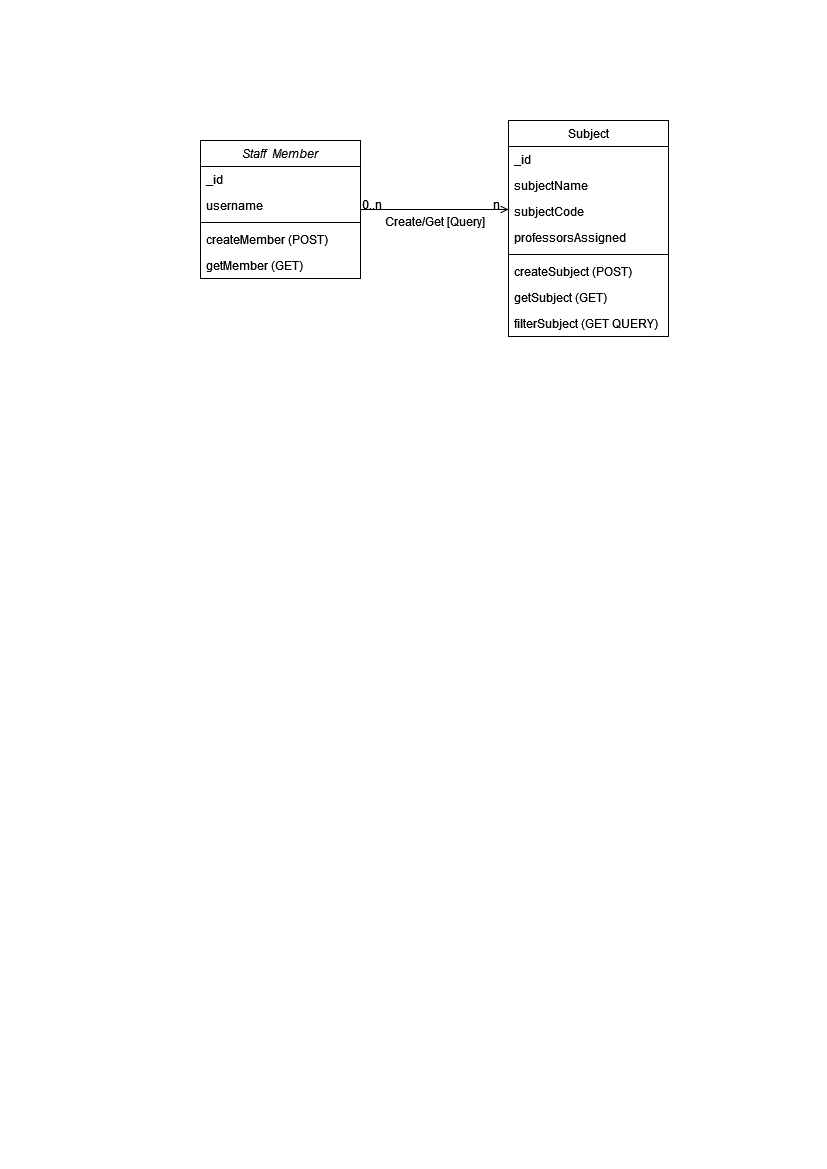

The diagram above was exported from draw.io. Its source (the exported page's mxGraphModel, read from the mxfile embedded in the PNG):
<mxGraphModel dx="754" dy="407" grid="1" gridSize="10" guides="1" tooltips="1" connect="1" arrows="1" fold="1" page="1" pageScale="1" pageWidth="827" pageHeight="1169" math="0" shadow="0">
  <root>
    <mxCell id="WIyWlLk6GJQsqaUBKTNV-0" />
    <mxCell id="WIyWlLk6GJQsqaUBKTNV-1" parent="WIyWlLk6GJQsqaUBKTNV-0" />
    <mxCell id="zkfFHV4jXpPFQw0GAbJ--0" value="Staff  Member" style="swimlane;fontStyle=2;align=center;verticalAlign=top;childLayout=stackLayout;horizontal=1;startSize=26;horizontalStack=0;resizeParent=1;resizeLast=0;collapsible=1;marginBottom=0;rounded=0;shadow=0;strokeWidth=1;" parent="WIyWlLk6GJQsqaUBKTNV-1" vertex="1">
      <mxGeometry x="200" y="140" width="160" height="138" as="geometry">
        <mxRectangle x="230" y="140" width="160" height="26" as="alternateBounds" />
      </mxGeometry>
    </mxCell>
    <mxCell id="zkfFHV4jXpPFQw0GAbJ--2" value="_id" style="text;align=left;verticalAlign=top;spacingLeft=4;spacingRight=4;overflow=hidden;rotatable=0;points=[[0,0.5],[1,0.5]];portConstraint=eastwest;rounded=0;shadow=0;html=0;" parent="zkfFHV4jXpPFQw0GAbJ--0" vertex="1">
      <mxGeometry y="26" width="160" height="26" as="geometry" />
    </mxCell>
    <mxCell id="zkfFHV4jXpPFQw0GAbJ--1" value="username" style="text;align=left;verticalAlign=top;spacingLeft=4;spacingRight=4;overflow=hidden;rotatable=0;points=[[0,0.5],[1,0.5]];portConstraint=eastwest;" parent="zkfFHV4jXpPFQw0GAbJ--0" vertex="1">
      <mxGeometry y="52" width="160" height="26" as="geometry" />
    </mxCell>
    <mxCell id="zkfFHV4jXpPFQw0GAbJ--4" value="" style="line;html=1;strokeWidth=1;align=left;verticalAlign=middle;spacingTop=-1;spacingLeft=3;spacingRight=3;rotatable=0;labelPosition=right;points=[];portConstraint=eastwest;" parent="zkfFHV4jXpPFQw0GAbJ--0" vertex="1">
      <mxGeometry y="78" width="160" height="8" as="geometry" />
    </mxCell>
    <mxCell id="zkfFHV4jXpPFQw0GAbJ--5" value="createMember (POST)" style="text;align=left;verticalAlign=top;spacingLeft=4;spacingRight=4;overflow=hidden;rotatable=0;points=[[0,0.5],[1,0.5]];portConstraint=eastwest;" parent="zkfFHV4jXpPFQw0GAbJ--0" vertex="1">
      <mxGeometry y="86" width="160" height="26" as="geometry" />
    </mxCell>
    <mxCell id="JuA4OyKZefYdhAacvcYh-1" value="getMember (GET)" style="text;align=left;verticalAlign=top;spacingLeft=4;spacingRight=4;overflow=hidden;rotatable=0;points=[[0,0.5],[1,0.5]];portConstraint=eastwest;" vertex="1" parent="zkfFHV4jXpPFQw0GAbJ--0">
      <mxGeometry y="112" width="160" height="26" as="geometry" />
    </mxCell>
    <mxCell id="zkfFHV4jXpPFQw0GAbJ--17" value="Subject" style="swimlane;fontStyle=0;align=center;verticalAlign=top;childLayout=stackLayout;horizontal=1;startSize=26;horizontalStack=0;resizeParent=1;resizeLast=0;collapsible=1;marginBottom=0;rounded=0;shadow=0;strokeWidth=1;" parent="WIyWlLk6GJQsqaUBKTNV-1" vertex="1">
      <mxGeometry x="508" y="120" width="160" height="216" as="geometry">
        <mxRectangle x="550" y="140" width="160" height="26" as="alternateBounds" />
      </mxGeometry>
    </mxCell>
    <mxCell id="zkfFHV4jXpPFQw0GAbJ--18" value="_id" style="text;align=left;verticalAlign=top;spacingLeft=4;spacingRight=4;overflow=hidden;rotatable=0;points=[[0,0.5],[1,0.5]];portConstraint=eastwest;" parent="zkfFHV4jXpPFQw0GAbJ--17" vertex="1">
      <mxGeometry y="26" width="160" height="26" as="geometry" />
    </mxCell>
    <mxCell id="zkfFHV4jXpPFQw0GAbJ--19" value="subjectName" style="text;align=left;verticalAlign=top;spacingLeft=4;spacingRight=4;overflow=hidden;rotatable=0;points=[[0,0.5],[1,0.5]];portConstraint=eastwest;rounded=0;shadow=0;html=0;" parent="zkfFHV4jXpPFQw0GAbJ--17" vertex="1">
      <mxGeometry y="52" width="160" height="26" as="geometry" />
    </mxCell>
    <mxCell id="zkfFHV4jXpPFQw0GAbJ--20" value="subjectCode" style="text;align=left;verticalAlign=top;spacingLeft=4;spacingRight=4;overflow=hidden;rotatable=0;points=[[0,0.5],[1,0.5]];portConstraint=eastwest;rounded=0;shadow=0;html=0;" parent="zkfFHV4jXpPFQw0GAbJ--17" vertex="1">
      <mxGeometry y="78" width="160" height="26" as="geometry" />
    </mxCell>
    <mxCell id="zkfFHV4jXpPFQw0GAbJ--21" value="professorsAssigned" style="text;align=left;verticalAlign=top;spacingLeft=4;spacingRight=4;overflow=hidden;rotatable=0;points=[[0,0.5],[1,0.5]];portConstraint=eastwest;rounded=0;shadow=0;html=0;" parent="zkfFHV4jXpPFQw0GAbJ--17" vertex="1">
      <mxGeometry y="104" width="160" height="26" as="geometry" />
    </mxCell>
    <mxCell id="zkfFHV4jXpPFQw0GAbJ--23" value="" style="line;html=1;strokeWidth=1;align=left;verticalAlign=middle;spacingTop=-1;spacingLeft=3;spacingRight=3;rotatable=0;labelPosition=right;points=[];portConstraint=eastwest;" parent="zkfFHV4jXpPFQw0GAbJ--17" vertex="1">
      <mxGeometry y="130" width="160" height="8" as="geometry" />
    </mxCell>
    <mxCell id="zkfFHV4jXpPFQw0GAbJ--24" value="createSubject (POST)" style="text;align=left;verticalAlign=top;spacingLeft=4;spacingRight=4;overflow=hidden;rotatable=0;points=[[0,0.5],[1,0.5]];portConstraint=eastwest;" parent="zkfFHV4jXpPFQw0GAbJ--17" vertex="1">
      <mxGeometry y="138" width="160" height="26" as="geometry" />
    </mxCell>
    <mxCell id="zkfFHV4jXpPFQw0GAbJ--25" value="getSubject (GET)" style="text;align=left;verticalAlign=top;spacingLeft=4;spacingRight=4;overflow=hidden;rotatable=0;points=[[0,0.5],[1,0.5]];portConstraint=eastwest;" parent="zkfFHV4jXpPFQw0GAbJ--17" vertex="1">
      <mxGeometry y="164" width="160" height="26" as="geometry" />
    </mxCell>
    <mxCell id="JuA4OyKZefYdhAacvcYh-2" value="filterSubject (GET QUERY)" style="text;align=left;verticalAlign=top;spacingLeft=4;spacingRight=4;overflow=hidden;rotatable=0;points=[[0,0.5],[1,0.5]];portConstraint=eastwest;" vertex="1" parent="zkfFHV4jXpPFQw0GAbJ--17">
      <mxGeometry y="190" width="160" height="26" as="geometry" />
    </mxCell>
    <mxCell id="zkfFHV4jXpPFQw0GAbJ--26" value="" style="endArrow=open;shadow=0;strokeWidth=1;rounded=0;endFill=1;edgeStyle=elbowEdgeStyle;elbow=vertical;" parent="WIyWlLk6GJQsqaUBKTNV-1" source="zkfFHV4jXpPFQw0GAbJ--0" target="zkfFHV4jXpPFQw0GAbJ--17" edge="1">
      <mxGeometry x="0.5" y="41" relative="1" as="geometry">
        <mxPoint x="380" y="192" as="sourcePoint" />
        <mxPoint x="540" y="192" as="targetPoint" />
        <mxPoint x="-40" y="32" as="offset" />
      </mxGeometry>
    </mxCell>
    <mxCell id="zkfFHV4jXpPFQw0GAbJ--27" value="0..n" style="resizable=0;align=left;verticalAlign=bottom;labelBackgroundColor=none;fontSize=12;" parent="zkfFHV4jXpPFQw0GAbJ--26" connectable="0" vertex="1">
      <mxGeometry x="-1" relative="1" as="geometry">
        <mxPoint y="4" as="offset" />
      </mxGeometry>
    </mxCell>
    <mxCell id="zkfFHV4jXpPFQw0GAbJ--28" value="n" style="resizable=0;align=right;verticalAlign=bottom;labelBackgroundColor=none;fontSize=12;" parent="zkfFHV4jXpPFQw0GAbJ--26" connectable="0" vertex="1">
      <mxGeometry x="1" relative="1" as="geometry">
        <mxPoint x="-7" y="4" as="offset" />
      </mxGeometry>
    </mxCell>
    <mxCell id="zkfFHV4jXpPFQw0GAbJ--29" value="Create/Get [Query]" style="text;html=1;resizable=0;points=[];;align=center;verticalAlign=middle;labelBackgroundColor=none;rounded=0;shadow=0;strokeWidth=1;fontSize=12;" parent="zkfFHV4jXpPFQw0GAbJ--26" vertex="1" connectable="0">
      <mxGeometry x="0.5" y="49" relative="1" as="geometry">
        <mxPoint x="-38" y="60" as="offset" />
      </mxGeometry>
    </mxCell>
  </root>
</mxGraphModel>